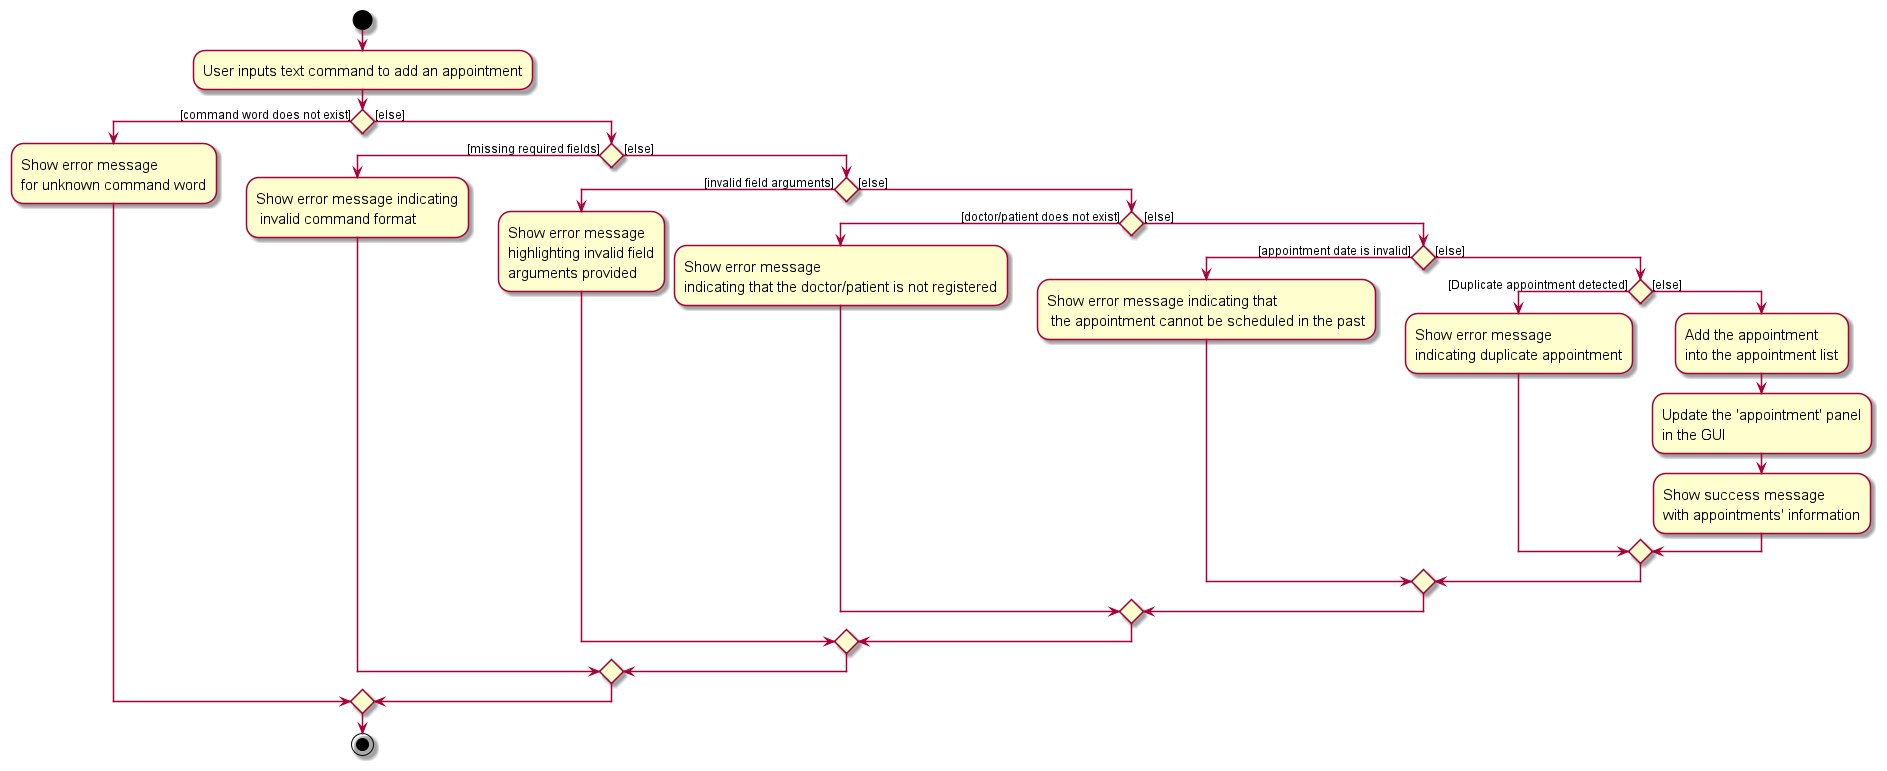

The diagram above was rendered by PlantUML. Its source (embedded in the PNG):
@startuml
skin rose
skinparam ActivityFontSize 15
skinparam ArrowFontSize 12

start
:User inputs text command to add an appointment;

if () then ([command word does not exist])
    :Show error message\nfor unknown command word;
else ([else])
    if () then ([missing required fields])
        :Show error message indicating\n invalid command format;
    else ([else])
        if () then ([invalid field arguments])
                    :Show error message\nhighlighting invalid field\narguments provided;
        else ([else])
            if () then ([doctor/patient does not exist])
                :Show error message\nindicating that the doctor/patient is not registered;
            else ([else])
                if () then ([appointment date is invalid])
                    :Show error message indicating that\n the appointment cannot be scheduled in the past;
                else ([else])
                    if () then ([Duplicate appointment detected])
                        :Show error message\nindicating duplicate appointment;
                    else ([else])
                        :Add the appointment\ninto the appointment list;
                        :Update the 'appointment' panel\nin the GUI;
                        :Show success message\nwith appointments' information;
                    endif;
                endif
            endif
        endif
    endif
endif

stop
@enduml